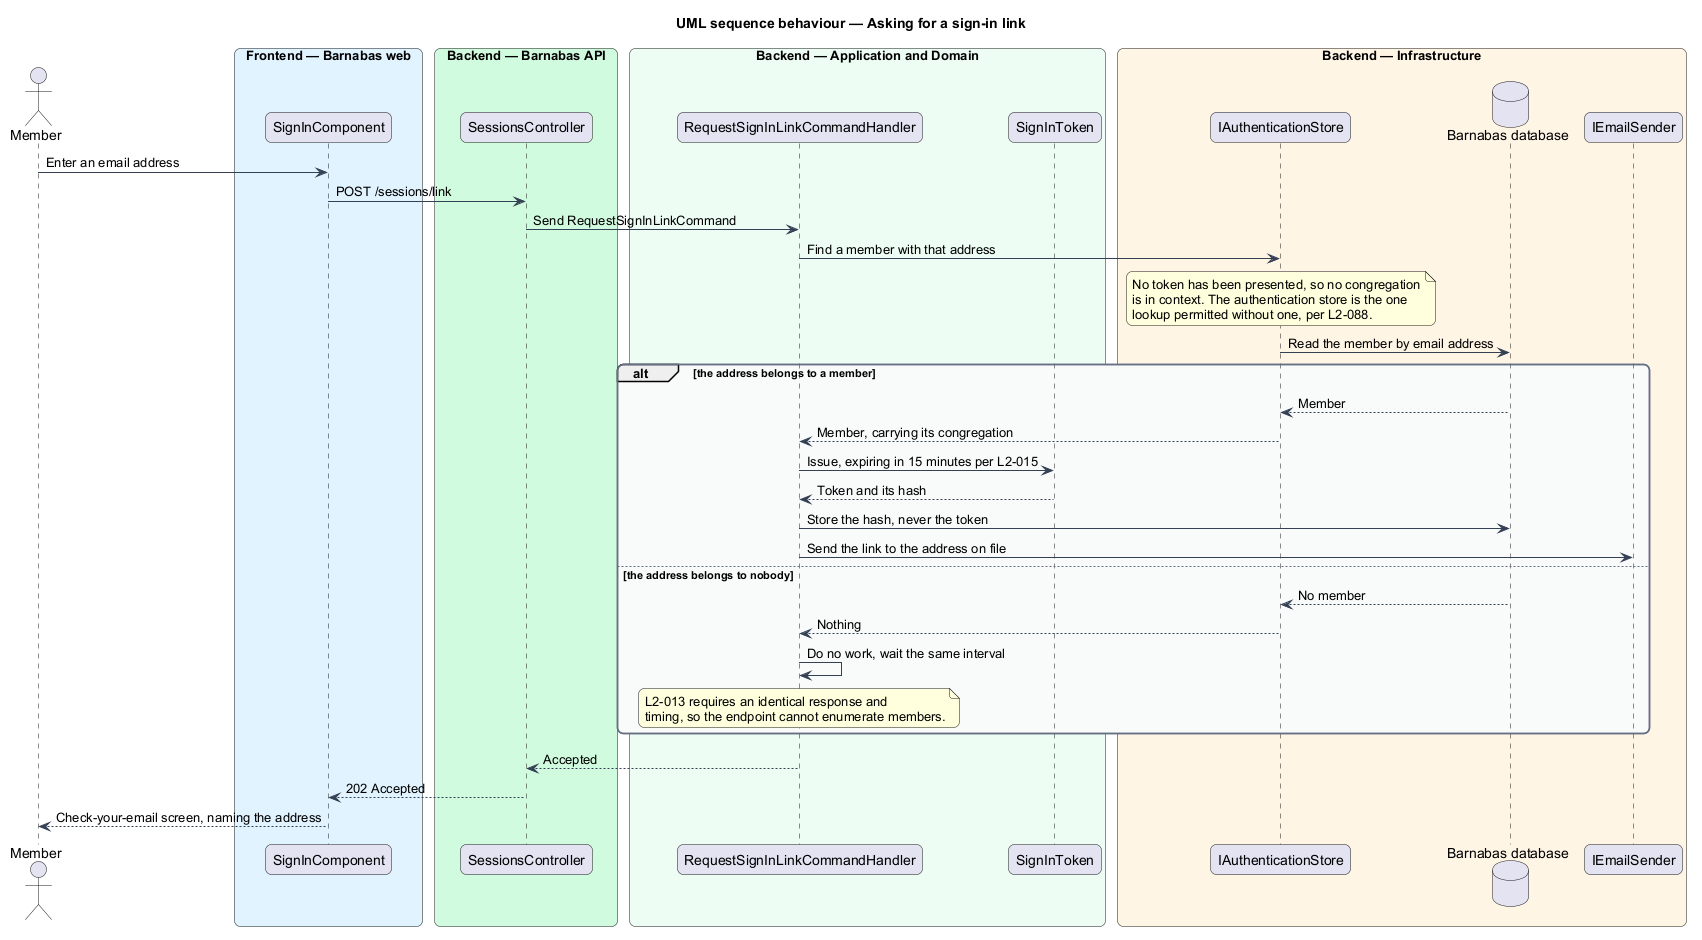

The diagram above was rendered by PlantUML. Its source (embedded in the PNG):
@startuml
title UML sequence behaviour — Asking for a sign-in link
skinparam backgroundColor #FFFFFF
skinparam shadowing false
skinparam roundcorner 12
skinparam defaultFontName Arial
skinparam ArrowColor #344054
skinparam rectangle {
  BorderColor #344054
  FontColor #101828
}
skinparam package {
  BorderColor #667085
  FontColor #101828
  BackgroundColor #F9FAFB
}
actor "Member" as actor
box "Frontend — Barnabas web" #E0F2FE
  participant "SignInComponent" as page
end box
box "Backend — Barnabas API" #D1FADF
  participant "SessionsController" as controller
end box
box "Backend — Application and Domain" #ECFDF3
  participant "RequestSignInLinkCommandHandler" as handler
  participant "SignInToken" as token
end box
box "Backend — Infrastructure" #FFF4E5
  participant "IAuthenticationStore" as store
  database "Barnabas database" as db
  participant "IEmailSender" as mail
end box

actor -> page : Enter an email address
page -> controller : POST /sessions/link
controller -> handler : Send RequestSignInLinkCommand
handler -> store : Find a member with that address
note over store : No token has been presented, so no congregation\nis in context. The authentication store is the one\nlookup permitted without one, per L2-088.
store -> db : Read the member by email address
alt the address belongs to a member
  db --> store : Member
  store --> handler : Member, carrying its congregation
  handler -> token : Issue, expiring in 15 minutes per L2-015
  token --> handler : Token and its hash
  handler -> db : Store the hash, never the token
  handler -> mail : Send the link to the address on file
else the address belongs to nobody
  db --> store : No member
  store --> handler : Nothing
  handler -> handler : Do no work, wait the same interval
  note over handler : L2-013 requires an identical response and\ntiming, so the endpoint cannot enumerate members.
end
handler --> controller : Accepted
controller --> page : 202 Accepted
page --> actor : Check-your-email screen, naming the address
@enduml